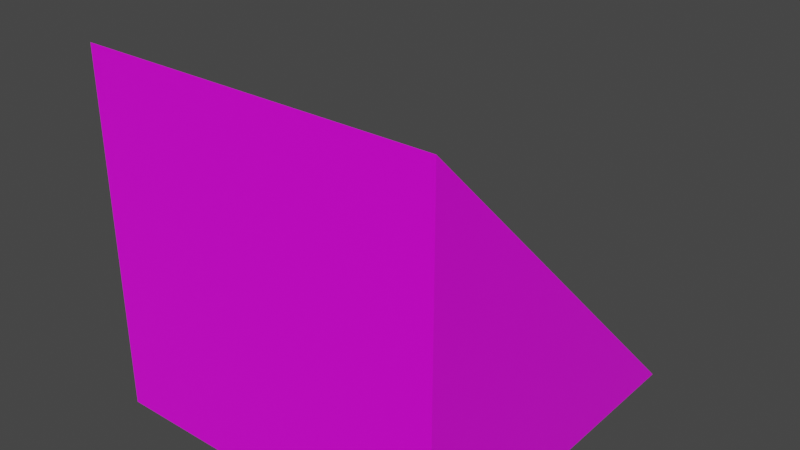# Source: ramp_purple.blend  (saved by Blender 2.82.7; exported with 4.5.12 LTS)
import bpy
from mathutils import Matrix  # noqa: F401  (used for matrix-valued properties, if any)

bpy.ops.wm.read_factory_settings(use_empty=True)
scene = bpy.context.scene
scene.name = 'Scene'

# ---- images (referenced by path relative to the original .blend; pixels are not part of the script)
import os
ASSET_DIR = os.environ.get("B2B_ASSET_DIR", "")  # directory of the original .blend (textures are referenced by path, not embedded)
HERE = os.path.dirname(os.path.abspath(__file__))  # packed textures are extracted next to this script under _unpacked/

def load_image(name, relpath, width, height, colorspace="sRGB"):
    """Load a texture the original file referenced (path relative to the .blend, or extracted next to this script)."""
    p = next((c for c in (os.path.join(HERE, relpath), os.path.join(ASSET_DIR, relpath)) if relpath and os.path.exists(c)), "")
    if p:
        img = bpy.data.images.load(p, check_existing=True)
        img.name = name
    else:  # same state as the original file: an image datablock whose file is absent (Cycles renders it pink)
        img = bpy.data.images.new(name, width, height)
        img.source = "FILE"
        img.filepath = "//" + (relpath or name)
    img.colorspace_settings.name = colorspace
    return img
img_material_base_color = load_image('Material Base Color', 'gradient_map.png', 1024, 1024, 'sRGB')

# ---- materials (node trees are filled in below, after node groups)
mat_material = bpy.data.materials.new('Material')
mat_material.alpha_threshold = 0.0
mat_material.use_transparent_shadow = False
mat_material.line_color = (0.0, 0.0, 0.0, 1.0)

# ---- material node trees
mat_material.use_nodes = True; mat_material.node_tree.nodes.clear()
_N = mat_material.node_tree.nodes; _L = mat_material.node_tree.links
n0 = _N.new('ShaderNodeOutputMaterial'); n0.name = 'Material Output'; n0.location = (300, 300)
n1 = _N.new('ShaderNodeBsdfPrincipled'); n1.name = 'Principled BSDF'; n1.location = (10, 300)
n1.distribution = 'GGX'
n1.subsurface_method = 'BURLEY'
n1.inputs[2].default_value = 0.4
n1.inputs[3].default_value = 1.45
n1.inputs[27].default_value = (0.0, 0.0, 0.0, 1.0)
n1.inputs[28].default_value = 1.0
n2 = _N.new('ShaderNodeTexImage'); n2.name = 'Image Texture'; n2.location = (-280, 270)
n2.image = img_material_base_color
_L.new(n1.outputs[0], n0.inputs[0])
_L.new(n2.outputs[0], n1.inputs[0])
n0.is_active_output = True

# ---- world
world_world = bpy.data.worlds.new('World'); scene.world = world_world
world_world.use_nodes = True; world_world.node_tree.nodes.clear()
_N = world_world.node_tree.nodes; _L = world_world.node_tree.links
n0 = _N.new('ShaderNodeOutputWorld'); n0.name = 'World Output'; n0.location = (300, 300)
n1 = _N.new('ShaderNodeBackground'); n1.name = 'Background'; n1.location = (10, 300)
n1.inputs[0].default_value = (0.05088, 0.05088, 0.05088, 1.0)
_L.new(n1.outputs[0], n0.inputs[0])
n0.is_active_output = True
world_world.color = (0.05088, 0.05088, 0.05088)
world_world.use_sun_shadow = False
world_world.sun_shadow_jitter_overblur = 0.0

# ---- meshes
me_cube = bpy.data.meshes.new('Cube')
me_cube.from_pydata([(1.0, 1.0, -1.0), (1.0, 1.0, -1.0), (1.0, -1.0, 1.0), (1.0, -1.0, -1.0), (-1.0, 1.0, -1.0), (-1.0, 1.0, -1.0), (-1.0, -1.0, 1.0), (-1.0, -1.0, -1.0)], [], [(0, 4, 6, 2), (3, 2, 6, 7), (7, 6, 4, 5), (5, 1, 3, 7), (1, 0, 2, 3), (5, 4, 0, 1)])
_uv = me_cube.uv_layers.new(name='GradientUVMap')
_uv.uv.foreach_set('vector', [0.3194, 0.9927, 0.3252, 0.9927, 0.3252, 0.9992, 0.3194, 0.9992, 0.3587, 0.8781, 0.3587, 0.999, 0.3548, 0.999, 0.3548, 0.8781, 0.349, 0.877, 0.349, 0.9987, 0.3424, 0.9987, 0.3424, 0.877, 0.3145, 0.8778, 0.3207, 0.8778, 0.3207, 0.8844, 0.3145, 0.8844, 0.3674, 0.8772, 0.3674, 0.9984, 0.3638, 0.9984, 0.3638, 0.8772, 0.3365, 0.8773, 0.3365, 0.9984, 0.3313, 0.9984, 0.3313, 0.8773])
me_cube.materials.append(mat_material)
me_cube.use_remesh_preserve_volume = False
me_cube.use_remesh_preserve_attributes = False
me_cube.use_mirror_vertex_groups = False
me_cube.update()

# ---- objects
ob_cube = bpy.data.objects.new('Cube', me_cube)

# ---- transforms, parenting, visibility, modifiers, constraints
ob_cube.location = (0.0, 0.0, 0.0)
ob_cube.lock_rotations_4d = False
ob_cube.empty_display_type = 'ARROWS'
ob_cube.lineart.crease_threshold = 0.0

# ---- collection membership
scene.collection.objects.link(ob_cube)

# ---- scene / render settings (as saved in the file)
scene.frame_start = 1; scene.frame_end = 250; scene.frame_set(1)
scene.render.engine = 'BLENDER_EEVEE_NEXT'
scene.cycles.use_denoising = False
scene.cycles.samples = 128
scene.cycles.sampling_pattern = 'TABULATED_SOBOL'
scene.cycles.use_adaptive_sampling = False
scene.cycles.use_light_tree = False
scene.view_settings.view_transform = 'Filmic'
bpy.context.view_layer.update()

# ---- added for rendering (the .blend has no active camera and no usable light): camera, sun
cam_auto = bpy.data.cameras.new('AutoCamera')
cam_auto.lens = 50.0
cam_auto.sensor_width = 36.0
cam_auto.clip_end = 1000.0
ob_auto_camera = bpy.data.objects.new('AutoCamera', cam_auto)
scene.collection.objects.link(ob_auto_camera)
ob_auto_camera.location = (3.20507, -3.84609, 2.56406)
ob_auto_camera.rotation_euler = (1.09748, -7.21219e-08, 0.694738)
scene.camera = ob_auto_camera
light_auto_sun = bpy.data.lights.new('AutoSun', 'SUN')
light_auto_sun.energy = 3.0
light_auto_sun.angle = 0.0523599
ob_auto_sun = bpy.data.objects.new('AutoSun', light_auto_sun)
scene.collection.objects.link(ob_auto_sun)
ob_auto_sun.rotation_euler = (0.872665, 0.174533, 0.523599)
bpy.context.view_layer.update()
